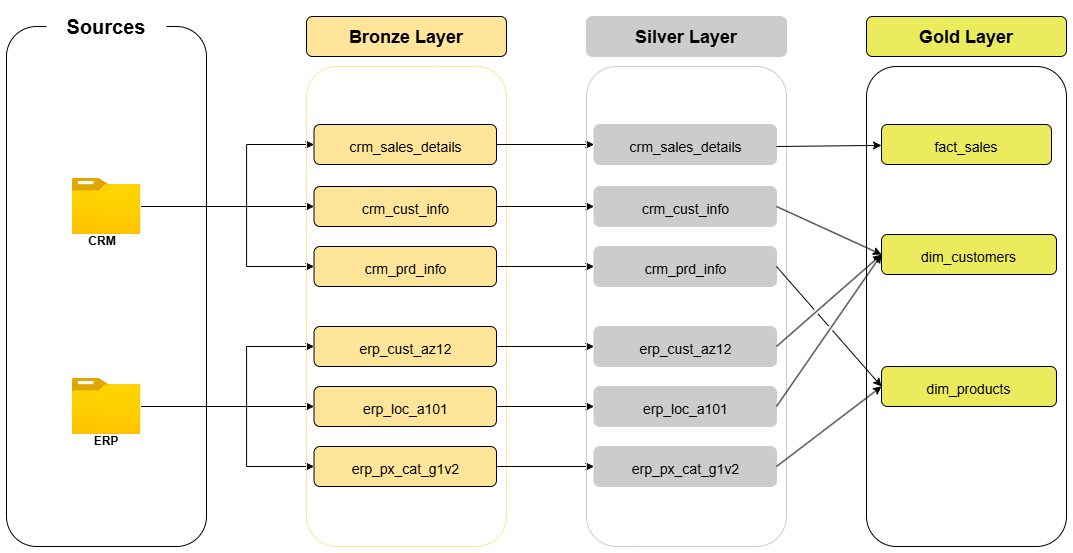

The diagram above was exported from draw.io. Its source (the exported page's mxGraphModel, read from the mxfile embedded in the PNG):
<mxGraphModel dx="1589" dy="856" grid="1" gridSize="10" guides="1" tooltips="1" connect="1" arrows="1" fold="1" page="1" pageScale="1.35" pageWidth="827" pageHeight="1169" math="0" shadow="0">
  <root>
    <mxCell id="0" />
    <mxCell id="1" parent="0" />
    <mxCell id="MlW7yKlDWwdf1aQFVULD-1" value="" style="rounded=1;whiteSpace=wrap;html=1;fillColor=none;" parent="1" vertex="1">
      <mxGeometry x="20" y="40" width="200" height="520" as="geometry" />
    </mxCell>
    <mxCell id="MlW7yKlDWwdf1aQFVULD-2" value="&lt;font style=&quot;font-size: 20px;&quot;&gt;Sources&lt;/font&gt;" style="rounded=1;whiteSpace=wrap;html=1;strokeColor=none;fontStyle=1" parent="1" vertex="1">
      <mxGeometry x="60" y="20" width="120" height="40" as="geometry" />
    </mxCell>
    <mxCell id="MlW7yKlDWwdf1aQFVULD-19" value="" style="edgeStyle=orthogonalEdgeStyle;rounded=0;orthogonalLoop=1;jettySize=auto;html=1;entryX=0;entryY=0.5;entryDx=0;entryDy=0;" parent="1" source="MlW7yKlDWwdf1aQFVULD-3" target="MlW7yKlDWwdf1aQFVULD-11" edge="1">
      <mxGeometry relative="1" as="geometry">
        <Array as="points">
          <mxPoint x="260" y="220" />
          <mxPoint x="260" y="158" />
        </Array>
      </mxGeometry>
    </mxCell>
    <mxCell id="MlW7yKlDWwdf1aQFVULD-20" style="edgeStyle=orthogonalEdgeStyle;rounded=0;orthogonalLoop=1;jettySize=auto;html=1;entryX=0;entryY=0.5;entryDx=0;entryDy=0;" parent="1" source="MlW7yKlDWwdf1aQFVULD-3" target="MlW7yKlDWwdf1aQFVULD-12" edge="1">
      <mxGeometry relative="1" as="geometry">
        <Array as="points">
          <mxPoint x="210" y="220" />
          <mxPoint x="210" y="220" />
        </Array>
      </mxGeometry>
    </mxCell>
    <mxCell id="MlW7yKlDWwdf1aQFVULD-21" style="edgeStyle=orthogonalEdgeStyle;rounded=0;orthogonalLoop=1;jettySize=auto;html=1;entryX=0;entryY=0.5;entryDx=0;entryDy=0;" parent="1" source="MlW7yKlDWwdf1aQFVULD-3" target="MlW7yKlDWwdf1aQFVULD-13" edge="1">
      <mxGeometry relative="1" as="geometry">
        <Array as="points">
          <mxPoint x="260" y="220" />
          <mxPoint x="260" y="280" />
        </Array>
      </mxGeometry>
    </mxCell>
    <mxCell id="MlW7yKlDWwdf1aQFVULD-3" value="" style="image;aspect=fixed;html=1;points=[];align=center;fontSize=12;image=img/lib/azure2/general/Folder_Blank.svg;fontStyle=1" parent="1" vertex="1">
      <mxGeometry x="85.5" y="192" width="69" height="56.00000000000001" as="geometry" />
    </mxCell>
    <mxCell id="MlW7yKlDWwdf1aQFVULD-4" value="CRM" style="text;html=1;align=center;verticalAlign=middle;whiteSpace=wrap;rounded=0;fontStyle=1" parent="1" vertex="1">
      <mxGeometry x="85.5" y="240" width="60" height="30" as="geometry" />
    </mxCell>
    <mxCell id="MlW7yKlDWwdf1aQFVULD-23" style="edgeStyle=orthogonalEdgeStyle;rounded=0;orthogonalLoop=1;jettySize=auto;html=1;entryX=0;entryY=0.5;entryDx=0;entryDy=0;" parent="1" source="MlW7yKlDWwdf1aQFVULD-5" target="MlW7yKlDWwdf1aQFVULD-17" edge="1">
      <mxGeometry relative="1" as="geometry" />
    </mxCell>
    <mxCell id="MlW7yKlDWwdf1aQFVULD-25" style="edgeStyle=orthogonalEdgeStyle;rounded=0;orthogonalLoop=1;jettySize=auto;html=1;entryX=0;entryY=0.5;entryDx=0;entryDy=0;" parent="1" source="MlW7yKlDWwdf1aQFVULD-5" target="MlW7yKlDWwdf1aQFVULD-18" edge="1">
      <mxGeometry relative="1" as="geometry">
        <Array as="points">
          <mxPoint x="260" y="420" />
          <mxPoint x="260" y="360" />
        </Array>
      </mxGeometry>
    </mxCell>
    <mxCell id="MlW7yKlDWwdf1aQFVULD-26" style="edgeStyle=orthogonalEdgeStyle;rounded=0;orthogonalLoop=1;jettySize=auto;html=1;entryX=0;entryY=0.5;entryDx=0;entryDy=0;" parent="1" source="MlW7yKlDWwdf1aQFVULD-5" target="MlW7yKlDWwdf1aQFVULD-16" edge="1">
      <mxGeometry relative="1" as="geometry">
        <Array as="points">
          <mxPoint x="260" y="420" />
          <mxPoint x="260" y="480" />
        </Array>
      </mxGeometry>
    </mxCell>
    <mxCell id="MlW7yKlDWwdf1aQFVULD-5" value="" style="image;aspect=fixed;html=1;points=[];align=center;fontSize=12;image=img/lib/azure2/general/Folder_Blank.svg;fontStyle=1" parent="1" vertex="1">
      <mxGeometry x="85.5" y="392" width="69" height="56.00000000000001" as="geometry" />
    </mxCell>
    <mxCell id="MlW7yKlDWwdf1aQFVULD-6" value="ERP" style="text;html=1;align=center;verticalAlign=middle;whiteSpace=wrap;rounded=0;fontStyle=1" parent="1" vertex="1">
      <mxGeometry x="90" y="440" width="60" height="30" as="geometry" />
    </mxCell>
    <mxCell id="MlW7yKlDWwdf1aQFVULD-7" value="" style="rounded=1;whiteSpace=wrap;html=1;fillStyle=hatch;strokeColor=light-dark(#FFE599,#FFE599);fillColor=none;" parent="1" vertex="1">
      <mxGeometry x="320" y="80" width="200" height="480" as="geometry" />
    </mxCell>
    <mxCell id="MlW7yKlDWwdf1aQFVULD-8" value="&lt;font style=&quot;font-size: 18px; color: light-dark(rgb(0, 0, 0), rgb(0, 0, 0));&quot;&gt;Bronze Layer&lt;/font&gt;" style="rounded=1;whiteSpace=wrap;html=1;fontStyle=1;fontSize=20;fillColor=light-dark(#FFE599,#FFE599);strokeColor=light-dark(#000000,#FFE599);" parent="1" vertex="1">
      <mxGeometry x="320" y="30" width="200" height="40" as="geometry" />
    </mxCell>
    <mxCell id="-fkeBvpCwb-wqlPcll_h-9" style="edgeStyle=orthogonalEdgeStyle;rounded=0;orthogonalLoop=1;jettySize=auto;html=1;" parent="1" source="MlW7yKlDWwdf1aQFVULD-11" target="-fkeBvpCwb-wqlPcll_h-3" edge="1">
      <mxGeometry relative="1" as="geometry" />
    </mxCell>
    <mxCell id="MlW7yKlDWwdf1aQFVULD-11" value="&lt;font style=&quot;color: light-dark(rgb(0, 0, 0), rgb(0, 0, 0)); font-weight: normal; font-size: 14px;&quot;&gt;crm_sales_details&lt;/font&gt;" style="rounded=1;whiteSpace=wrap;html=1;fontStyle=1;fontSize=20;fillColor=light-dark(#FFE599,#FFE599);strokeColor=light-dark(#000000,#FFE599);" parent="1" vertex="1">
      <mxGeometry x="327.5" y="138" width="182.5" height="40" as="geometry" />
    </mxCell>
    <mxCell id="-fkeBvpCwb-wqlPcll_h-10" style="edgeStyle=orthogonalEdgeStyle;rounded=0;orthogonalLoop=1;jettySize=auto;html=1;entryX=0;entryY=0.5;entryDx=0;entryDy=0;" parent="1" source="MlW7yKlDWwdf1aQFVULD-12" target="-fkeBvpCwb-wqlPcll_h-4" edge="1">
      <mxGeometry relative="1" as="geometry" />
    </mxCell>
    <mxCell id="MlW7yKlDWwdf1aQFVULD-12" value="&lt;font style=&quot;color: light-dark(rgb(0, 0, 0), rgb(0, 0, 0)); font-weight: normal; font-size: 14px;&quot;&gt;crm_cust_info&lt;/font&gt;" style="rounded=1;whiteSpace=wrap;html=1;fontStyle=1;fontSize=20;fillColor=light-dark(#FFE599,#FFE599);strokeColor=light-dark(#000000,#FFE599);" parent="1" vertex="1">
      <mxGeometry x="327.5" y="200" width="182.5" height="40" as="geometry" />
    </mxCell>
    <mxCell id="-fkeBvpCwb-wqlPcll_h-11" style="edgeStyle=orthogonalEdgeStyle;rounded=0;orthogonalLoop=1;jettySize=auto;html=1;entryX=0;entryY=0.5;entryDx=0;entryDy=0;" parent="1" source="MlW7yKlDWwdf1aQFVULD-13" target="-fkeBvpCwb-wqlPcll_h-5" edge="1">
      <mxGeometry relative="1" as="geometry" />
    </mxCell>
    <mxCell id="MlW7yKlDWwdf1aQFVULD-13" value="&lt;font style=&quot;color: light-dark(rgb(0, 0, 0), rgb(0, 0, 0)); font-weight: normal; font-size: 14px;&quot;&gt;crm_prd_info&lt;/font&gt;" style="rounded=1;whiteSpace=wrap;html=1;fontStyle=1;fontSize=20;fillColor=light-dark(#FFE599,#FFE599);strokeColor=light-dark(#000000,#FFE599);" parent="1" vertex="1">
      <mxGeometry x="327.5" y="260" width="182.5" height="40" as="geometry" />
    </mxCell>
    <mxCell id="-fkeBvpCwb-wqlPcll_h-14" style="edgeStyle=orthogonalEdgeStyle;rounded=0;orthogonalLoop=1;jettySize=auto;html=1;entryX=0;entryY=0.5;entryDx=0;entryDy=0;" parent="1" source="MlW7yKlDWwdf1aQFVULD-16" target="-fkeBvpCwb-wqlPcll_h-6" edge="1">
      <mxGeometry relative="1" as="geometry" />
    </mxCell>
    <mxCell id="MlW7yKlDWwdf1aQFVULD-16" value="&lt;font style=&quot;color: light-dark(rgb(0, 0, 0), rgb(0, 0, 0)); font-weight: normal; font-size: 14px;&quot;&gt;erp_px_cat_g1v2&lt;/font&gt;" style="rounded=1;whiteSpace=wrap;html=1;fontStyle=1;fontSize=20;fillColor=light-dark(#FFE599,#FFE599);strokeColor=light-dark(#000000,#FFE599);" parent="1" vertex="1">
      <mxGeometry x="327.5" y="460" width="182.5" height="40" as="geometry" />
    </mxCell>
    <mxCell id="-fkeBvpCwb-wqlPcll_h-13" style="edgeStyle=orthogonalEdgeStyle;rounded=0;orthogonalLoop=1;jettySize=auto;html=1;" parent="1" source="MlW7yKlDWwdf1aQFVULD-17" target="-fkeBvpCwb-wqlPcll_h-7" edge="1">
      <mxGeometry relative="1" as="geometry" />
    </mxCell>
    <mxCell id="MlW7yKlDWwdf1aQFVULD-17" value="&lt;font style=&quot;color: light-dark(rgb(0, 0, 0), rgb(0, 0, 0)); font-weight: normal; font-size: 14px;&quot;&gt;erp_loc_a101&lt;/font&gt;" style="rounded=1;whiteSpace=wrap;html=1;fontStyle=1;fontSize=20;fillColor=light-dark(#FFE599,#FFE599);strokeColor=light-dark(#000000,#FFE599);" parent="1" vertex="1">
      <mxGeometry x="327.5" y="400" width="182.5" height="40" as="geometry" />
    </mxCell>
    <mxCell id="-fkeBvpCwb-wqlPcll_h-12" style="edgeStyle=orthogonalEdgeStyle;rounded=0;orthogonalLoop=1;jettySize=auto;html=1;entryX=0;entryY=0.5;entryDx=0;entryDy=0;" parent="1" source="MlW7yKlDWwdf1aQFVULD-18" target="-fkeBvpCwb-wqlPcll_h-8" edge="1">
      <mxGeometry relative="1" as="geometry" />
    </mxCell>
    <mxCell id="MlW7yKlDWwdf1aQFVULD-18" value="&lt;font style=&quot;color: light-dark(rgb(0, 0, 0), rgb(0, 0, 0)); font-weight: normal; font-size: 14px;&quot;&gt;erp_cust_az12&lt;/font&gt;" style="rounded=1;whiteSpace=wrap;html=1;fontStyle=1;fontSize=20;fillColor=light-dark(#FFE599,#FFE599);strokeColor=light-dark(#000000,#FFE599);" parent="1" vertex="1">
      <mxGeometry x="327.5" y="340" width="182.5" height="40" as="geometry" />
    </mxCell>
    <mxCell id="-fkeBvpCwb-wqlPcll_h-1" value="" style="rounded=1;whiteSpace=wrap;html=1;fillStyle=hatch;strokeColor=light-dark(#CCCCCC,#CCCCCC);fillColor=none;" parent="1" vertex="1">
      <mxGeometry x="600" y="80" width="200" height="480" as="geometry" />
    </mxCell>
    <mxCell id="-fkeBvpCwb-wqlPcll_h-2" value="&lt;font style=&quot;font-size: 18px; color: light-dark(rgb(0, 0, 0), rgb(0, 0, 0));&quot;&gt;Silver Layer&lt;/font&gt;" style="rounded=1;whiteSpace=wrap;html=1;fontStyle=1;fontSize=20;fillColor=light-dark(#CCCCCC,#CCCCCC);strokeColor=light-dark(#CCCCCC,#CCCCCC);" parent="1" vertex="1">
      <mxGeometry x="600" y="30" width="200" height="40" as="geometry" />
    </mxCell>
    <mxCell id="-fkeBvpCwb-wqlPcll_h-3" value="&lt;font style=&quot;color: light-dark(rgb(0, 0, 0), rgb(0, 0, 0)); font-weight: normal; font-size: 14px;&quot;&gt;crm_sales_details&lt;/font&gt;" style="rounded=1;whiteSpace=wrap;html=1;fontStyle=1;fontSize=20;fillColor=light-dark(#CCCCCC,#CCCCCC);strokeColor=light-dark(#CCCCCC,#CCCCCC);" parent="1" vertex="1">
      <mxGeometry x="607.5" y="138" width="182.5" height="40" as="geometry" />
    </mxCell>
    <mxCell id="-fkeBvpCwb-wqlPcll_h-4" value="&lt;font style=&quot;color: light-dark(rgb(0, 0, 0), rgb(0, 0, 0)); font-weight: normal; font-size: 14px;&quot;&gt;crm_cust_info&lt;/font&gt;" style="rounded=1;whiteSpace=wrap;html=1;fontStyle=1;fontSize=20;fillColor=light-dark(#CCCCCC,#CCCCCC);strokeColor=light-dark(#CCCCCC,#CCCCCC);" parent="1" vertex="1">
      <mxGeometry x="607.5" y="200" width="182.5" height="40" as="geometry" />
    </mxCell>
    <mxCell id="-fkeBvpCwb-wqlPcll_h-5" value="&lt;font style=&quot;color: light-dark(rgb(0, 0, 0), rgb(0, 0, 0)); font-weight: normal; font-size: 14px;&quot;&gt;crm_prd_info&lt;/font&gt;" style="rounded=1;whiteSpace=wrap;html=1;fontStyle=1;fontSize=20;fillColor=light-dark(#CCCCCC,#CCCCCC);strokeColor=light-dark(#CCCCCC,#CCCCCC);" parent="1" vertex="1">
      <mxGeometry x="607.5" y="260" width="182.5" height="40" as="geometry" />
    </mxCell>
    <mxCell id="-fkeBvpCwb-wqlPcll_h-6" value="&lt;font style=&quot;color: light-dark(rgb(0, 0, 0), rgb(0, 0, 0)); font-weight: normal; font-size: 14px;&quot;&gt;erp_px_cat_g1v2&lt;/font&gt;" style="rounded=1;whiteSpace=wrap;html=1;fontStyle=1;fontSize=20;fillColor=light-dark(#CCCCCC,#CCCCCC);strokeColor=light-dark(#CCCCCC,#CCCCCC);" parent="1" vertex="1">
      <mxGeometry x="607.5" y="460" width="182.5" height="40" as="geometry" />
    </mxCell>
    <mxCell id="-fkeBvpCwb-wqlPcll_h-7" value="&lt;font style=&quot;color: light-dark(rgb(0, 0, 0), rgb(0, 0, 0)); font-weight: normal; font-size: 14px;&quot;&gt;erp_loc_a101&lt;/font&gt;" style="rounded=1;whiteSpace=wrap;html=1;fontStyle=1;fontSize=20;fillColor=light-dark(#CCCCCC,#CCCCCC);strokeColor=light-dark(#CCCCCC,#CCCCCC);" parent="1" vertex="1">
      <mxGeometry x="607.5" y="400" width="182.5" height="40" as="geometry" />
    </mxCell>
    <mxCell id="-fkeBvpCwb-wqlPcll_h-8" value="&lt;font style=&quot;color: light-dark(rgb(0, 0, 0), rgb(0, 0, 0)); font-weight: normal; font-size: 14px;&quot;&gt;erp_cust_az12&lt;/font&gt;" style="rounded=1;whiteSpace=wrap;html=1;fontStyle=1;fontSize=20;fillColor=light-dark(#CCCCCC,#CCCCCC);strokeColor=light-dark(#CCCCCC,#CCCCCC);" parent="1" vertex="1">
      <mxGeometry x="607.5" y="340" width="182.5" height="40" as="geometry" />
    </mxCell>
    <mxCell id="DGs4KpCHb5IROqexkNK7-8" value="" style="rounded=1;whiteSpace=wrap;html=1;fillStyle=hatch;strokeColor=light-dark(#000000,#E4E45A);fillColor=none;" parent="1" vertex="1">
      <mxGeometry x="880" y="80" width="200" height="480" as="geometry" />
    </mxCell>
    <mxCell id="DGs4KpCHb5IROqexkNK7-9" value="&lt;font style=&quot;font-size: 18px; color: light-dark(rgb(0, 0, 0), rgb(0, 0, 0));&quot;&gt;Gold Layer&lt;/font&gt;" style="rounded=1;whiteSpace=wrap;html=1;fontStyle=1;fontSize=20;fillColor=light-dark(#EBEB5E,#E4E45A);strokeColor=light-dark(#000000,#EBEB5E);" parent="1" vertex="1">
      <mxGeometry x="880" y="30" width="200" height="40" as="geometry" />
    </mxCell>
    <mxCell id="DGs4KpCHb5IROqexkNK7-10" value="&lt;font&gt;&lt;span style=&quot;font-size: 14px; font-weight: 400;&quot;&gt;fact_sales&lt;/span&gt;&lt;/font&gt;" style="rounded=1;whiteSpace=wrap;html=1;fontStyle=1;fontSize=20;fillColor=light-dark(#EBEB5E,#E4E45A);strokeColor=light-dark(#000000,#EBEB5E);fontColor=light-dark(#000000,#000000);" parent="1" vertex="1">
      <mxGeometry x="895" y="138" width="170" height="40" as="geometry" />
    </mxCell>
    <mxCell id="DGs4KpCHb5IROqexkNK7-11" value="&lt;font style=&quot;color: light-dark(rgb(0, 0, 0), rgb(0, 0, 0)); font-weight: normal; font-size: 14px;&quot;&gt;dim_customers&lt;/font&gt;" style="rounded=1;whiteSpace=wrap;html=1;fontStyle=1;fontSize=20;fillColor=light-dark(#EBEB5E,#E4E45A);strokeColor=light-dark(#000000,#EBEB5E);" parent="1" vertex="1">
      <mxGeometry x="895" y="248" width="175" height="40" as="geometry" />
    </mxCell>
    <mxCell id="DGs4KpCHb5IROqexkNK7-12" value="&lt;font style=&quot;color: light-dark(rgb(0, 0, 0), rgb(0, 0, 0)); font-weight: normal; font-size: 14px;&quot;&gt;dim_products&lt;/font&gt;" style="rounded=1;whiteSpace=wrap;html=1;fontStyle=1;fontSize=20;fillColor=light-dark(#EBEB5E,#E4E45A);strokeColor=light-dark(#000000,#EBEB5E);" parent="1" vertex="1">
      <mxGeometry x="895" y="380" width="175" height="40" as="geometry" />
    </mxCell>
    <mxCell id="DGs4KpCHb5IROqexkNK7-18" value="" style="endArrow=classic;html=1;rounded=0;jumpStyle=gap;" parent="1" target="DGs4KpCHb5IROqexkNK7-10" edge="1">
      <mxGeometry width="50" height="50" relative="1" as="geometry">
        <mxPoint x="790" y="160" as="sourcePoint" />
        <mxPoint x="770" y="160" as="targetPoint" />
      </mxGeometry>
    </mxCell>
    <mxCell id="DGs4KpCHb5IROqexkNK7-19" value="" style="endArrow=classic;html=1;rounded=0;entryX=0;entryY=0.5;entryDx=0;entryDy=0;exitX=1;exitY=0.5;exitDx=0;exitDy=0;jumpStyle=gap;" parent="1" source="-fkeBvpCwb-wqlPcll_h-8" target="DGs4KpCHb5IROqexkNK7-11" edge="1">
      <mxGeometry width="50" height="50" relative="1" as="geometry">
        <mxPoint x="790" y="359" as="sourcePoint" />
        <mxPoint x="769.5" y="359.40999999999997" as="targetPoint" />
      </mxGeometry>
    </mxCell>
    <mxCell id="DGs4KpCHb5IROqexkNK7-20" value="" style="endArrow=classic;html=1;rounded=0;entryX=0;entryY=0.5;entryDx=0;entryDy=0;exitX=1;exitY=0.5;exitDx=0;exitDy=0;jumpStyle=gap;" parent="1" source="-fkeBvpCwb-wqlPcll_h-7" target="DGs4KpCHb5IROqexkNK7-11" edge="1">
      <mxGeometry width="50" height="50" relative="1" as="geometry">
        <mxPoint x="712.5" y="419.40999999999997" as="sourcePoint" />
        <mxPoint x="769.5" y="419.40999999999997" as="targetPoint" />
      </mxGeometry>
    </mxCell>
    <mxCell id="DGs4KpCHb5IROqexkNK7-21" value="" style="endArrow=classic;html=1;rounded=0;entryX=0;entryY=0.5;entryDx=0;entryDy=0;exitX=1;exitY=0.5;exitDx=0;exitDy=0;jumpStyle=gap;" parent="1" source="-fkeBvpCwb-wqlPcll_h-6" target="DGs4KpCHb5IROqexkNK7-12" edge="1">
      <mxGeometry width="50" height="50" relative="1" as="geometry">
        <mxPoint x="712.5" y="479.41" as="sourcePoint" />
        <mxPoint x="769.5" y="479.41" as="targetPoint" />
      </mxGeometry>
    </mxCell>
    <mxCell id="DGs4KpCHb5IROqexkNK7-22" value="" style="endArrow=classic;html=1;rounded=0;entryX=0;entryY=0.5;entryDx=0;entryDy=0;exitX=1;exitY=0.5;exitDx=0;exitDy=0;jumpStyle=gap;" parent="1" source="-fkeBvpCwb-wqlPcll_h-4" target="DGs4KpCHb5IROqexkNK7-11" edge="1">
      <mxGeometry width="50" height="50" relative="1" as="geometry">
        <mxPoint x="712.5" y="220" as="sourcePoint" />
        <mxPoint x="782.5" y="190" as="targetPoint" />
      </mxGeometry>
    </mxCell>
    <mxCell id="DGs4KpCHb5IROqexkNK7-23" value="" style="endArrow=classic;html=1;rounded=0;exitX=1;exitY=0.5;exitDx=0;exitDy=0;entryX=0;entryY=0.5;entryDx=0;entryDy=0;jumpStyle=gap;" parent="1" source="-fkeBvpCwb-wqlPcll_h-5" target="DGs4KpCHb5IROqexkNK7-12" edge="1">
      <mxGeometry width="50" height="50" relative="1" as="geometry">
        <mxPoint x="712.4999999999999" y="283.43999999999994" as="sourcePoint" />
        <mxPoint x="802.34" y="270" as="targetPoint" />
      </mxGeometry>
    </mxCell>
  </root>
</mxGraphModel>